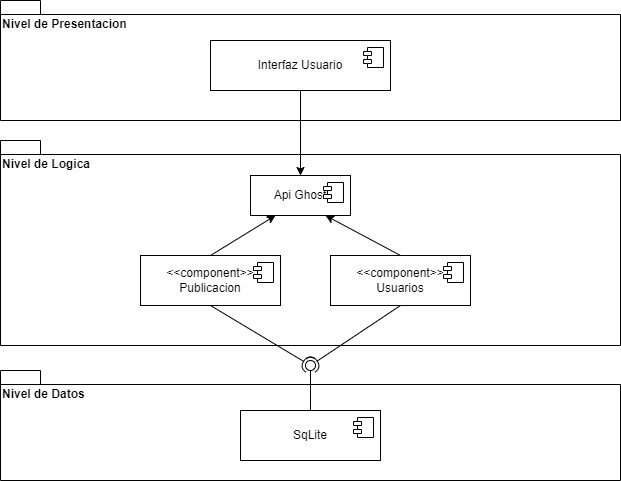

The diagram above was exported from draw.io. Its source (the exported page's mxGraphModel, read from the mxfile embedded in the PNG):
<mxGraphModel dx="880" dy="468" grid="1" gridSize="10" guides="1" tooltips="1" connect="1" arrows="1" fold="1" page="1" pageScale="1" pageWidth="1100" pageHeight="850" background="none" math="0" shadow="0">
  <root>
    <mxCell id="0" />
    <mxCell id="1" parent="0" />
    <mxCell id="bKlpqElayB_NreI3huZ6-1" value="Nivel de Presentacion" style="shape=folder;fontStyle=1;spacingTop=10;tabWidth=40;tabHeight=14;tabPosition=left;html=1;whiteSpace=wrap;align=left;verticalAlign=top;" vertex="1" parent="1">
      <mxGeometry x="120" y="100" width="620" height="120" as="geometry" />
    </mxCell>
    <mxCell id="bKlpqElayB_NreI3huZ6-2" value="Nivel de Logica" style="shape=folder;fontStyle=1;spacingTop=10;tabWidth=40;tabHeight=14;tabPosition=left;html=1;whiteSpace=wrap;align=left;verticalAlign=top;" vertex="1" parent="1">
      <mxGeometry x="120" y="240" width="620" height="205" as="geometry" />
    </mxCell>
    <mxCell id="bKlpqElayB_NreI3huZ6-3" value="Nivel de Datos" style="shape=folder;fontStyle=1;spacingTop=10;tabWidth=40;tabHeight=14;tabPosition=left;html=1;whiteSpace=wrap;align=left;verticalAlign=top;" vertex="1" parent="1">
      <mxGeometry x="120" y="470" width="620" height="110" as="geometry" />
    </mxCell>
    <mxCell id="bKlpqElayB_NreI3huZ6-4" value="Api Ghost" style="html=1;dropTarget=0;whiteSpace=wrap;" vertex="1" parent="1">
      <mxGeometry x="370" y="275" width="100" height="40" as="geometry" />
    </mxCell>
    <mxCell id="bKlpqElayB_NreI3huZ6-5" value="" style="shape=module;jettyWidth=8;jettyHeight=4;" vertex="1" parent="bKlpqElayB_NreI3huZ6-4">
      <mxGeometry x="1" width="20" height="20" relative="1" as="geometry">
        <mxPoint x="-27" y="7" as="offset" />
      </mxGeometry>
    </mxCell>
    <mxCell id="bKlpqElayB_NreI3huZ6-8" style="edgeStyle=orthogonalEdgeStyle;rounded=0;orthogonalLoop=1;jettySize=auto;html=1;" edge="1" parent="1" source="bKlpqElayB_NreI3huZ6-6" target="bKlpqElayB_NreI3huZ6-4">
      <mxGeometry relative="1" as="geometry" />
    </mxCell>
    <mxCell id="bKlpqElayB_NreI3huZ6-6" value="Interfaz Usuario" style="html=1;dropTarget=0;whiteSpace=wrap;" vertex="1" parent="1">
      <mxGeometry x="330" y="140" width="180" height="50" as="geometry" />
    </mxCell>
    <mxCell id="bKlpqElayB_NreI3huZ6-7" value="" style="shape=module;jettyWidth=8;jettyHeight=4;" vertex="1" parent="bKlpqElayB_NreI3huZ6-6">
      <mxGeometry x="1" width="20" height="20" relative="1" as="geometry">
        <mxPoint x="-27" y="7" as="offset" />
      </mxGeometry>
    </mxCell>
    <mxCell id="bKlpqElayB_NreI3huZ6-9" value="&lt;div&gt;&amp;lt;&amp;lt;component&amp;gt;&amp;gt;&lt;/div&gt;Publicacion" style="html=1;dropTarget=0;whiteSpace=wrap;" vertex="1" parent="1">
      <mxGeometry x="260" y="355" width="140" height="50" as="geometry" />
    </mxCell>
    <mxCell id="bKlpqElayB_NreI3huZ6-10" value="" style="shape=module;jettyWidth=8;jettyHeight=4;" vertex="1" parent="bKlpqElayB_NreI3huZ6-9">
      <mxGeometry x="1" width="20" height="20" relative="1" as="geometry">
        <mxPoint x="-27" y="7" as="offset" />
      </mxGeometry>
    </mxCell>
    <mxCell id="bKlpqElayB_NreI3huZ6-11" value="&lt;div&gt;&amp;lt;&amp;lt;component&amp;gt;&amp;gt;&lt;/div&gt;&lt;div&gt;Usuarios&lt;/div&gt;" style="html=1;dropTarget=0;whiteSpace=wrap;" vertex="1" parent="1">
      <mxGeometry x="450" y="355" width="140" height="50" as="geometry" />
    </mxCell>
    <mxCell id="bKlpqElayB_NreI3huZ6-12" value="" style="shape=module;jettyWidth=8;jettyHeight=4;" vertex="1" parent="bKlpqElayB_NreI3huZ6-11">
      <mxGeometry x="1" width="20" height="20" relative="1" as="geometry">
        <mxPoint x="-27" y="7" as="offset" />
      </mxGeometry>
    </mxCell>
    <mxCell id="bKlpqElayB_NreI3huZ6-13" value="" style="endArrow=classic;html=1;rounded=0;entryX=0.25;entryY=1;entryDx=0;entryDy=0;exitX=0.5;exitY=0;exitDx=0;exitDy=0;" edge="1" parent="1" source="bKlpqElayB_NreI3huZ6-9" target="bKlpqElayB_NreI3huZ6-4">
      <mxGeometry width="50" height="50" relative="1" as="geometry">
        <mxPoint x="310" y="375" as="sourcePoint" />
        <mxPoint x="360" y="325" as="targetPoint" />
      </mxGeometry>
    </mxCell>
    <mxCell id="bKlpqElayB_NreI3huZ6-14" value="" style="endArrow=classic;html=1;rounded=0;entryX=0.75;entryY=1;entryDx=0;entryDy=0;exitX=0.5;exitY=0;exitDx=0;exitDy=0;" edge="1" parent="1" source="bKlpqElayB_NreI3huZ6-11" target="bKlpqElayB_NreI3huZ6-4">
      <mxGeometry width="50" height="50" relative="1" as="geometry">
        <mxPoint x="400" y="385" as="sourcePoint" />
        <mxPoint x="450" y="335" as="targetPoint" />
      </mxGeometry>
    </mxCell>
    <mxCell id="bKlpqElayB_NreI3huZ6-15" value="SqLite&lt;div&gt;&lt;/div&gt;" style="html=1;dropTarget=0;whiteSpace=wrap;" vertex="1" parent="1">
      <mxGeometry x="360" y="510" width="140" height="50" as="geometry" />
    </mxCell>
    <mxCell id="bKlpqElayB_NreI3huZ6-16" value="" style="shape=module;jettyWidth=8;jettyHeight=4;" vertex="1" parent="bKlpqElayB_NreI3huZ6-15">
      <mxGeometry x="1" width="20" height="20" relative="1" as="geometry">
        <mxPoint x="-27" y="7" as="offset" />
      </mxGeometry>
    </mxCell>
    <mxCell id="bKlpqElayB_NreI3huZ6-17" value="" style="rounded=0;orthogonalLoop=1;jettySize=auto;html=1;endArrow=halfCircle;endFill=0;endSize=6;strokeWidth=1;sketch=0;exitX=0.5;exitY=1;exitDx=0;exitDy=0;" edge="1" target="bKlpqElayB_NreI3huZ6-19" parent="1" source="bKlpqElayB_NreI3huZ6-11">
      <mxGeometry relative="1" as="geometry">
        <mxPoint x="460" y="535" as="sourcePoint" />
      </mxGeometry>
    </mxCell>
    <mxCell id="bKlpqElayB_NreI3huZ6-18" value="" style="rounded=0;orthogonalLoop=1;jettySize=auto;html=1;endArrow=oval;endFill=0;sketch=0;sourcePerimeterSpacing=0;targetPerimeterSpacing=0;endSize=10;" edge="1" target="bKlpqElayB_NreI3huZ6-19" parent="1" source="bKlpqElayB_NreI3huZ6-15">
      <mxGeometry relative="1" as="geometry">
        <mxPoint x="420" y="465" as="sourcePoint" />
      </mxGeometry>
    </mxCell>
    <mxCell id="bKlpqElayB_NreI3huZ6-19" value="" style="ellipse;whiteSpace=wrap;html=1;align=center;aspect=fixed;fillColor=none;strokeColor=none;resizable=0;perimeter=centerPerimeter;rotatable=0;allowArrows=0;points=[];outlineConnect=1;" vertex="1" parent="1">
      <mxGeometry x="425" y="460" width="10" height="10" as="geometry" />
    </mxCell>
    <mxCell id="bKlpqElayB_NreI3huZ6-20" value="" style="rounded=0;orthogonalLoop=1;jettySize=auto;html=1;endArrow=halfCircle;endFill=0;endSize=6;strokeWidth=1;sketch=0;exitX=0.5;exitY=1;exitDx=0;exitDy=0;entryX=0.9;entryY=0.3;entryDx=0;entryDy=0;entryPerimeter=0;" edge="1" target="bKlpqElayB_NreI3huZ6-19" parent="1" source="bKlpqElayB_NreI3huZ6-9">
      <mxGeometry relative="1" as="geometry">
        <mxPoint x="340" y="535" as="sourcePoint" />
      </mxGeometry>
    </mxCell>
    <mxCell id="bKlpqElayB_NreI3huZ6-22" value="" style="ellipse;whiteSpace=wrap;html=1;align=center;aspect=fixed;fillColor=none;strokeColor=none;resizable=0;perimeter=centerPerimeter;rotatable=0;allowArrows=0;points=[];outlineConnect=1;" vertex="1" parent="1">
      <mxGeometry x="315" y="460" width="10" height="10" as="geometry" />
    </mxCell>
  </root>
</mxGraphModel>